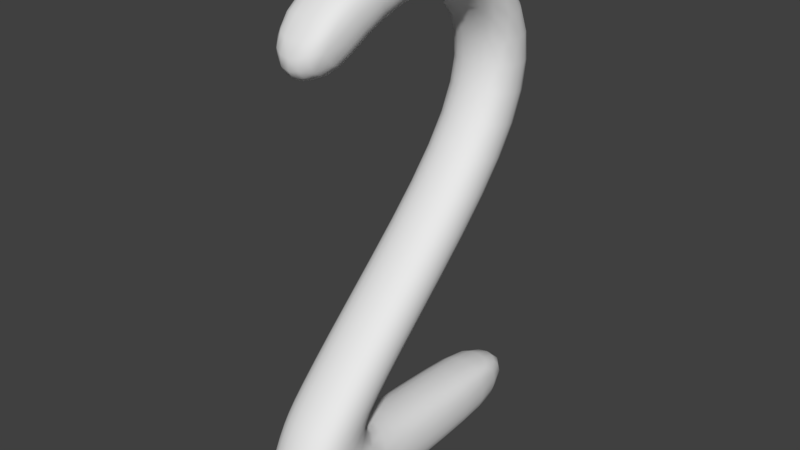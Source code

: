 # Source: Number2.blend  (saved by Blender 2.79.0; exported with 4.5.12 LTS)
import bpy
from mathutils import Matrix  # noqa: F401  (used for matrix-valued properties, if any)

bpy.ops.wm.read_factory_settings(use_empty=True)
scene = bpy.context.scene
scene.name = 'Scene'

# ---- collections
col_collection_1 = bpy.data.collections.new('Collection 1'); scene.collection.children.link(col_collection_1)

# ---- world
world_world = bpy.data.worlds.new('World'); scene.world = world_world
world_world.color = (0.05088, 0.05088, 0.05088)
world_world.use_sun_shadow = False
world_world.sun_shadow_jitter_overblur = 0.0
world_world.cycles.sampling_method = 'MANUAL'

# ---- meshes
me_cube_001 = bpy.data.meshes.new('Cube.001')
me_cube_001.from_pydata([(-0.7752, 0.2282, 0.487), (0.4435, 1.902, 0.6968), (0.7752, 0.2282, 0.487), (-0.8009, -4.185, 1.804), (0.4704, 0.2276, -0.7719), (-0.4733, 0.2431, 0.799), (0.4416, 2.917, 0.4422), (-0.6922, 1.899, 0.4461), (0.6916, 1.899, -0.4428), (-0.4428, 1.899, -0.6915), (-0.4799, -4.95, 0.7162), (0.7997, -4.629, 0.701), (-0.6964, -4.689, -0.4312), (0.4434, -4.69, -0.6896), (0.4808, -2.313, -0.7981), (-0.8004, -2.314, -0.4756), (0.8281, -2.296, 0.606), (-0.5066, -2.161, 0.999), (0.8002, 2.203, 7.137), (-0.4907, -2.703, 1.66), (0.8106, -3.122, 1.673), (0.4813, -4.491, 1.851), (0.8002, 3.058, 8.716), (0.4813, 1.037, 7.436), (-0.4813, 2.494, 7.062), (-0.8002, 1.328, 7.362), (-0.4813, 3.387, 10.23), (0.4813, 1.897, 8.872), (-0.4813, 3.347, 8.677), (-0.8002, 2.186, 8.833), (0.8002, 2.346, 11.52), (-0.8002, 2.294, 10.14), (0.8002, 3.115, 10.21), (0.4813, 2.021, 10.12), (-0.4811, 1.016, 12.67), (0.4812, 1.472, 11.1), (-0.4812, 2.564, 11.63), (-0.8002, 1.691, 11.21), (0.7954, -0.8445, 12.82), (-0.7997, 0.5353, 11.9), (0.7997, 0.8963, 12.48), (0.4811, 0.4152, 11.71), (0.4704, -2.086, 11.56), (0.4794, -0.8755, 11.85), (-0.4794, -0.836, 13.07), (-0.7954, -0.8671, 12.09), (-0.4429, -3.717, 12.01), (-0.4704, -2.528, 12.74), (-0.7721, -2.17, 11.79), (0.7721, -2.443, 12.51), (-0.4415, -3.591, 10.81), (-0.6915, -3.126, 11.24), (0.6915, -3.591, 11.84), (0.4429, -3.0, 11.06), (0.6915, -3.126, 11.24), (0.7506, -3.396, 11.49), (-0.6915, -3.591, 11.84), (-0.7506, -3.396, 11.49), (-0.4415, -4.152, 11.35), (-0.4603, -3.985, 10.96), (0.7721, -2.17, 11.79), (0.865, -2.314, 12.14), (-0.7721, -2.443, 12.51), (-0.865, -2.314, 12.14), (-0.7954, -0.8445, 12.82), (-0.8967, -0.8569, 12.46), (0.7997, 0.5353, 11.9), (0.9025, 0.7156, 12.19), (-0.7997, 0.8963, 12.48), (-0.9025, 0.7156, 12.19), (0.7954, -0.8671, 12.09), (0.8967, -0.8569, 12.46), (-0.8002, 2.346, 11.52), (-0.9031, 2.018, 11.36), (0.8002, 2.294, 10.14), (0.9032, 2.704, 10.17), (-0.8002, 3.115, 10.21), (-0.9032, 2.704, 10.17), (0.8002, 1.691, 11.21), (0.9031, 2.018, 11.36), (-0.8002, 3.058, 8.716), (-0.9032, 2.622, 8.775), (-0.8002, 2.203, 7.137), (-0.9032, 1.766, 7.249), (0.8002, 2.186, 8.833), (0.9032, 2.622, 8.775), (0.8009, -4.185, 1.804), (0.907, -3.692, 1.735), (0.8002, 1.328, 7.362), (0.9032, 1.766, 7.249), (0.4798, -3.283, -0.7945), (0.4711, -4.13, -0.7712), (-0.7995, -3.283, -0.4721), (-0.7785, -4.129, -0.4613), (0.8911, -3.239, 0.6595), (0.922, -4.059, 0.6775), (-0.8106, -3.122, 1.673), (-0.907, -3.692, 1.735), (-0.4711, -4.13, -0.7712), (7.451e-09, -4.133, -0.8648), (-0.4798, -3.283, -0.7945), (7.451e-09, -3.283, -0.8963), (0.4603, -3.985, 10.96), (0.0, -4.148, 10.78), (0.4415, -4.152, 11.35), (0.0, -4.284, 11.24), (-0.4429, -3.0, 11.06), (0.0, -3.007, 10.98), (0.4415, -3.591, 10.81), (0.0, -3.686, 10.68), (0.4704, -2.528, 12.74), (0.0, -2.56, 12.81), (0.4429, -3.717, 12.01), (0.0, -3.785, 12.0), (0.4794, -0.836, 13.07), (0.0, -0.8341, 13.14), (-0.4794, -0.8755, 11.85), (0.0, -0.8797, 11.77), (-0.4704, -2.086, 11.56), (0.0, -2.067, 11.48), (-0.4811, 0.4152, 11.71), (0.0, 0.376, 11.65), (0.4812, 2.564, 11.63), (0.0, 2.635, 11.66), (-0.4812, 1.472, 11.1), (0.0, 1.402, 11.07), (0.4811, 1.016, 12.67), (0.0, 1.055, 12.73), (-0.4813, 2.021, 10.12), (0.0, 1.933, 10.11), (0.4813, 3.347, 8.677), (0.0, 3.441, 8.664), (-0.4813, 1.897, 8.872), (0.0, 1.803, 8.885), (0.4813, 3.387, 10.23), (0.0, 3.476, 10.23), (0.4813, 2.494, 7.062), (0.0, 2.588, 7.038), (-0.4813, 1.037, 7.436), (0.0, 0.9437, 7.461), (-0.4813, -4.491, 1.851), (0.0, -4.588, 1.866), (0.4907, -2.703, 1.66), (0.0, -2.568, 1.671), (0.5066, -2.161, 0.999), (0.0, -2.045, 1.107), (-0.4808, -2.313, -0.7981), (0.0, -2.313, -0.901), (-0.4434, -4.69, -0.6896), (0.0, -4.709, -0.7493), (0.4799, -4.95, 0.7162), (7.451e-09, -5.049, 0.7204), (0.4428, 1.899, -0.6915), (0.0, 1.984, -0.7506), (-0.4416, 2.917, 0.4422), (-1.49e-08, 3.168, 0.4609), (0.4733, 0.2431, 0.799), (-1.49e-08, 0.2722, 0.8937), (-0.4704, 0.2276, -0.7719), (0.0, 0.2443, -0.8648), (-0.4435, 1.902, 0.6968), (-1.49e-08, 1.989, 0.7561), (0.0, -3.428, 3.169), (0.0, -2.126, 4.397), (0.0, -0.5006, 5.918), (-0.4813, -3.334, 3.146), (-0.4813, -2.032, 4.371), (-0.4813, -0.407, 5.889), (-2.235e-08, -1.7, 2.778), (-7.451e-09, -0.4577, 3.933), (0.0, 1.144, 5.428), (0.4828, -1.803, 2.797), (0.4817, -0.554, 3.959), (0.4813, 1.05, 5.456), (0.9038, -2.587, 2.967), (0.9033, -1.298, 4.163), (0.9032, 0.3207, 5.672), (0.8003, -3.038, 3.074), (0.8002, -1.74, 4.288), (0.8002, -0.1171, 5.803), (-0.9038, -2.587, 2.967), (-0.9033, -1.298, 4.163), (-0.9032, 0.3207, 5.672), (-0.8019, -2.121, 2.862), (-0.8006, -0.8521, 4.04), (-0.8002, 0.7592, 5.542), (-0.8003, -3.038, 3.074), (-0.8002, -1.74, 4.288), (-0.8002, -0.1171, 5.803), (-0.4828, -1.803, 2.797), (-0.4817, -0.554, 3.959), (-0.4813, 1.05, 5.456), (0.4813, -3.334, 3.146), (0.4813, -2.032, 4.371), (0.4813, -0.407, 5.889), (0.8019, -2.121, 2.862), (0.8006, -0.8521, 4.04), (0.8002, 0.7592, 5.542), (3.725e-09, 3.168, -0.4603), (0.0, 3.528, 3.424e-05), (-0.4415, 2.917, -0.4415), (-0.4603, 3.168, 8.422e-05), (3.725e-09, -5.009, -0.4483), (-7.451e-09, -5.101, 0.07194), (0.4434, -4.951, -0.429), (0.4711, -5.01, 0.07415), (0.7785, -4.129, -0.4613), (0.9023, -4.12, 0.05609), (0.7995, -3.283, -0.4721), (0.9217, -3.278, 0.04603), (-0.922, -4.059, 0.6775), (-0.9023, -4.12, 0.05609), (-0.8911, -3.239, 0.6595), (-0.9217, -3.278, 0.04603), (0.8004, -2.314, -0.4756), (0.9109, -2.315, 0.03241), (-0.8281, -2.296, 0.606), (-0.9109, -2.315, 0.03241), (-0.7997, -4.629, 0.701), (-0.7785, -4.698, 0.06917), (0.6964, -4.689, -0.4312), (0.7785, -4.698, 0.06917), (-0.4434, -4.951, -0.429), (-0.4711, -5.01, 0.07415), (0.6922, 1.899, 0.4461), (0.7508, 1.984, 0.0007891), (-0.6916, 1.899, -0.4428), (-0.7508, 1.984, 0.0007891), (0.4415, 2.917, -0.4415), (0.4603, 3.168, 8.422e-05), (0.7722, 0.2274, -0.4697), (0.866, 0.2431, 0.004736), (-0.7722, 0.2274, -0.4697), (-0.866, 0.2431, 0.004736), (-0.8998, -1.255, 0.0155), (-0.805, -1.25, 0.5317), (0.8998, -1.255, 0.0155), (0.7956, -1.256, -0.4767), (0.0, -1.252, -0.8959), (-0.4793, -1.255, -0.7946), (-7.451e-09, -1.161, 0.9861), (0.4884, -1.203, 0.8792), (-0.4884, -1.203, 0.8792), (0.805, -1.25, 0.5317), (-0.7956, -1.256, -0.4767), (0.4793, -1.255, -0.7946), (0.0, -2.49, 1.336), (0.507, -2.651, 1.271), (0.0, -4.865, 1.338), (-0.4812, -4.767, 1.328), (-0.9123, -3.915, 1.252), (-0.8291, -3.204, 1.217), (0.9123, -3.915, 1.252), (0.8014, -4.452, 1.298), (0.4812, -4.767, 1.328), (0.8291, -3.204, 1.217), (-0.507, -2.651, 1.271), (-0.8014, -4.452, 1.298), (0.8043, -2.823, 2.141), (0.4813, -4.088, 2.374), (-0.4851, -2.472, 2.096), (-0.8004, -3.789, 2.315), (-0.8043, -2.823, 2.141), (-0.9047, -3.323, 2.226), (0.8004, -3.789, 2.315), (0.9047, -3.323, 2.226), (0.4851, -2.472, 2.096), (-1.49e-08, -2.359, 2.088), (-0.4813, -4.088, 2.374), (0.0, -4.184, 2.394), (-0.6503, 0.2193, -0.65), (-0.7934, -0.5933, 0.5073), (-0.654, 0.2247, 0.6736), (-0.7423, 1.098, -0.4595), (-0.4598, 1.098, -0.7422), (0.4612, 1.105, 0.755), (0.7423, 1.098, -0.4595), (0.6503, 0.2193, -0.65), (0.654, 0.2247, 0.6736), (0.7878, -0.5959, -0.4749), (0.4763, -0.5955, -0.7873), (-0.4818, -0.5655, 0.8374), (-0.5985, 2.537, -0.4325), (-0.4325, 2.537, -0.5984), (0.4328, 2.538, 0.6006), (0.5985, 2.537, -0.4325), (0.6007, 1.857, 0.6045), (-0.6007, 1.857, 0.6045), (-0.5998, 1.856, -0.5998), (0.5998, 1.856, -0.5998), (-0.6674, -4.821, 0.7103), (0.6017, -4.856, -0.4199), (0.4333, -4.857, -0.5935), (-0.4809, -4.874, 1.038), (-0.8011, -4.555, 1.015), (0.6772, -1.235, 0.7388), (0.6656, -1.257, -0.6645), (-0.6017, -4.68, -0.5952), (-0.703, -2.252, 0.8469), (0.8515, -3.213, 0.9568), (0.6673, -3.283, -0.663), (-0.6686, -2.314, -0.6661), (-0.4807, -2.796, -0.7973), (-0.8511, -2.767, 0.6434), (0.8006, -2.796, -0.4741), (0.5129, -2.487, 1.105), (-0.4813, -4.313, 2.106), (-0.8006, -4.011, 2.052), (0.8067, -3.007, 1.897), (0.4872, -2.629, 1.866), (-0.6692, -4.366, 1.832), (-0.7037, -2.87, 1.225), (0.7037, -2.87, 1.225), (0.6693, -4.639, 1.316), (-0.4813, 1.56, 8.174), (-0.8002, 1.851, 8.114), (0.8002, 2.727, 7.933), (0.4813, 3.017, 7.873), (0.669, 2.374, 7.093), (0.669, -3.965, 2.35), (-0.669, -3.965, 2.35), (-0.669, 2.374, 7.093), (-0.4813, 2.049, 9.523), (-0.8002, 2.334, 9.512), (0.8002, 3.19, 9.477), (0.4813, 3.475, 9.466), (0.6689, 3.228, 8.693), (0.6689, 2.016, 8.856), (-0.6689, 2.016, 8.856), (-0.6689, 3.228, 8.693), (-0.4813, 1.824, 10.65), (-0.8002, 2.076, 10.71), (0.8002, 2.833, 10.89), (0.4813, 3.084, 10.95), (-0.6689, 3.275, 10.22), (0.6689, 3.275, 10.22), (-0.6689, 2.134, 10.13), (0.6689, 2.134, 10.13), (-0.4812, 0.9933, 11.46), (-0.8, 1.167, 11.61), (0.8, 1.689, 12.06), (0.4812, 1.862, 12.21), (0.6689, 2.474, 11.58), (0.6689, 1.562, 11.15), (-0.6689, 1.562, 11.15), (-0.6689, 2.474, 11.58), (-0.4806, -0.2213, 11.84), (-0.7984, -0.1582, 12.07), (0.7984, 0.03095, 12.74), (0.4806, 0.09404, 12.96), (-0.6686, 0.9669, 12.59), (0.6686, 0.9669, 12.59), (-0.6686, 0.4648, 11.79), (0.6686, 0.4648, 11.79), (-0.4764, -1.51, 11.75), (-0.7877, -1.551, 12.0), (0.7877, -1.684, 12.74), (0.4764, -1.726, 12.99), (0.6657, -0.8391, 12.97), (0.6657, -0.8713, 11.95), (-0.6657, -0.8713, 11.95), (-0.6657, -0.8391, 12.97), (-0.4598, -2.588, 11.31), (-0.7423, -2.702, 11.52), (0.7423, -3.089, 12.19), (0.4598, -3.204, 12.4), (0.6503, -2.116, 11.66), (-0.6503, -2.116, 11.66), (-0.6503, -2.491, 12.65), (0.6503, -2.491, 12.65), (-0.4325, -3.332, 10.88), (-0.5985, -3.427, 10.98), (0.5985, -3.946, 11.53), (0.4325, -4.041, 11.64), (-0.5998, -3.651, 11.97), (0.5998, -3.651, 11.97), (-0.5998, -3.028, 11.15), (0.5998, -3.028, 11.15), (-0.8515, -3.213, 0.9568), (-0.9164, -3.998, 0.9813), (-0.6673, -3.283, -0.663), (-0.6527, -4.128, -0.6469), (0.8011, -4.555, 1.015), (0.9164, -3.998, 0.9813), (0.6017, -4.68, -0.5952), (0.6527, -4.128, -0.6469), (-0.8067, -3.007, 1.897), (-0.9056, -3.535, 1.972), (0.8006, -4.011, 2.052), (0.9056, -3.535, 1.972), (-0.8002, 2.727, 7.933), (-0.9032, 2.289, 8.024), (0.8002, 1.851, 8.114), (0.9032, 2.289, 8.024), (-0.8002, 3.19, 9.477), (-0.9032, 2.762, 9.494), (0.8002, 2.334, 9.512), (0.9032, 2.762, 9.494), (-0.8002, 2.833, 10.89), (-0.9032, 2.454, 10.8), (0.8002, 2.076, 10.71), (0.9032, 2.454, 10.8), (-0.8, 1.689, 12.06), (-0.903, 1.428, 11.84), (0.8, 1.167, 11.61), (0.903, 1.428, 11.84), (-0.7984, 0.03095, 12.74), (-0.9007, -0.06405, 12.4), (0.7984, -0.1582, 12.07), (0.9007, -0.06405, 12.4), (-0.7877, -1.684, 12.74), (-0.8862, -1.621, 12.37), (0.7877, -1.551, 12.0), (0.8862, -1.621, 12.37), (-0.7423, -3.089, 12.19), (-0.8231, -2.913, 11.83), (0.7423, -2.702, 11.52), (0.8231, -2.913, 11.83), (-0.5985, -3.946, 11.53), (-0.6341, -3.756, 11.18), (0.5985, -3.427, 10.98), (0.6341, -3.756, 11.18), (0.7358, -3.26, 11.35), (0.7358, -3.513, 11.66), (-0.7358, -3.513, 11.66), (-0.7358, -3.26, 11.35), (0.4556, -4.112, 11.13), (0.4556, -3.801, 10.85), (0.8418, -2.239, 11.96), (0.8418, -2.385, 12.33), (-0.8418, -2.385, 12.33), (-0.8418, -2.239, 11.96), (-0.8713, -0.8508, 12.65), (-0.8713, -0.8624, 12.27), (0.8768, 0.6208, 12.04), (0.8768, 0.8105, 12.34), (-0.8768, 0.8105, 12.34), (-0.8768, 0.6208, 12.04), (0.8713, -0.8624, 12.27), (0.8713, -0.8508, 12.65), (-0.8774, 2.19, 11.45), (-0.8774, 1.846, 11.28), (0.8774, 2.489, 10.16), (0.8774, 2.92, 10.19), (-0.8774, 2.92, 10.19), (-0.8774, 2.489, 10.16), (0.8774, 1.846, 11.28), (0.8774, 2.19, 11.45), (-0.8774, 2.851, 8.744), (-0.8774, 2.393, 8.805), (-0.8774, 1.996, 7.191), (-0.8774, 1.535, 7.308), (0.8774, 2.393, 8.805), (0.8774, 2.851, 8.744), (0.8792, -3.957, 1.771), (0.8842, -3.407, 1.7), (0.8774, 1.535, 7.308), (0.8774, 1.996, 7.191), (-0.477, -3.74, -0.7868), (-0.4605, -4.448, -0.741), (-0.923, -3.68, 0.6667), (-0.8827, -4.375, 0.6897), (0.7934, -3.739, -0.4683), (0.7483, -4.447, -0.4495), (-0.8842, -3.407, 1.7), (-0.8792, -3.957, 1.771), (0.4598, 1.098, -0.7422), (0.0, 1.137, -0.8231), (-0.4612, 1.105, 0.755), (-1.49e-08, 1.151, 0.8367), (-0.4763, -0.5955, -0.7873), (0.0, -0.5881, -0.8858), (0.4818, -0.5655, 0.8374), (-1.304e-08, -0.5353, 0.9394), (0.4325, 2.537, -0.5984), (9.313e-10, 2.691, -0.6341), (-0.4328, 2.538, 0.6006), (-1.49e-08, 2.693, 0.6362), (-0.4333, -4.857, -0.5935), (9.313e-10, -4.892, -0.6296), (0.4809, -4.874, 1.038), (1.863e-09, -4.973, 1.045), (0.4807, -2.796, -0.7973), (1.863e-09, -2.795, -0.9), (-0.5129, -2.487, 1.105), (0.0, -2.331, 1.201), (0.4813, -4.313, 2.106), (0.0, -4.409, 2.123), (-0.4872, -2.629, 1.866), (-3.725e-09, -2.508, 1.865), (0.4813, 1.56, 8.174), (0.0, 1.467, 8.194), (-0.4813, 3.017, 7.873), (0.0, 3.111, 7.853), (0.4813, 2.049, 9.523), (0.0, 1.957, 9.527), (-0.4813, 3.475, 9.466), (0.0, 3.567, 9.461), (0.4813, 1.824, 10.65), (0.0, 1.743, 10.63), (-0.4813, 3.084, 10.95), (0.0, 3.166, 10.97), (0.4812, 0.9933, 11.46), (0.0, 0.9367, 11.41), (-0.4812, 1.862, 12.21), (0.0, 1.919, 12.26), (0.4806, -0.2213, 11.84), (0.0, -0.2422, 11.77), (-0.4806, 0.09404, 12.96), (0.0, 0.1141, 13.04), (0.4764, -1.51, 11.75), (0.0, -1.5, 11.67), (-0.4764, -1.726, 12.99), (0.0, -1.741, 13.06), (0.4598, -2.588, 11.31), (0.0, -2.573, 11.23), (-0.4598, -3.204, 12.4), (0.0, -3.253, 12.44), (0.4325, -3.332, 10.88), (0.0, -3.376, 10.78), (-0.4325, -4.041, 11.64), (0.0, -4.136, 11.58), (-0.4556, -4.112, 11.13), (0.0, -4.273, 10.97), (-0.4556, -3.801, 10.85), (0.0, -3.942, 10.69), (0.477, -3.74, -0.7868), (1.118e-08, -3.741, -0.8859), (0.4605, -4.448, -0.741), (1.863e-09, -4.457, -0.8227), (-0.2486, -4.133, -0.8414), (0.2486, -4.133, -0.8414), (-0.2523, -3.283, -0.8709), (0.2523, -3.283, -0.8709), (0.244, -4.107, 10.83), (-0.244, -4.107, 10.83), (0.2367, -4.251, 11.27), (-0.2367, -4.251, 11.27), (-0.2373, -3.005, 11.0), (0.2373, -3.005, 11.0), (0.2367, -3.662, 10.72), (-0.2367, -3.662, 10.72), (0.2484, -2.552, 12.79), (-0.2484, -2.552, 12.79), (0.2373, -3.768, 12.01), (-0.2373, -3.768, 12.01), (0.2522, -0.8345, 13.12), (-0.2522, -0.8345, 13.12), (-0.2522, -0.8786, 11.79), (0.2522, -0.8786, 11.79), (-0.2484, -2.072, 11.5), (0.2484, -2.072, 11.5), (-0.2529, 0.3858, 11.66), (0.2529, 0.3858, 11.66), (0.253, 2.617, 11.65), (-0.253, 2.617, 11.65), (-0.253, 1.419, 11.08), (0.253, 1.419, 11.08), (0.2529, 1.046, 12.71), (-0.2529, 1.046, 12.71), (-0.253, 1.955, 10.11), (0.253, 1.955, 10.11), (0.253, 3.418, 8.667), (-0.253, 3.418, 8.667), (-0.253, 1.827, 8.882), (0.253, 1.827, 8.882), (0.253, 3.454, 10.23), (-0.253, 3.454, 10.23), (0.253, 2.564, 7.044), (-0.253, 2.564, 7.044), (-0.253, 0.9671, 7.455), (0.253, 0.9671, 7.455), (-0.253, -4.564, 1.862), (0.253, -4.564, 1.862), (0.2576, -2.602, 1.669), (-0.2576, -2.602, 1.669), (0.2639, -2.074, 1.08), (-0.2639, -2.074, 1.08), (-0.2528, -2.313, -0.8753), (0.2528, -2.313, -0.8753), (-0.2375, -4.704, -0.7344), (0.2375, -4.704, -0.7344), (0.2375, -4.994, -0.4435), (-0.2375, -4.994, -0.4435), (0.2373, 1.963, -0.7358), (-0.2373, 1.963, -0.7358), (-0.2367, 3.105, -0.4556), (0.2367, 3.105, -0.4556), (0.2499, 0.2649, 0.87), (-0.2499, 0.2649, 0.87), (-0.2484, 0.2401, -0.8416), (0.2484, 0.2401, -0.8416), (-0.2376, 1.967, 0.7413), (0.2376, 1.967, 0.7413), (0.6709, -1.934, 2.822), (0.6695, -0.6767, 3.992), (0.669, 0.9304, 5.491), (0.6689, 1.157, 7.406), (0.6689, -0.2877, 5.854), (0.669, -1.912, 4.336), (-0.6689, 1.157, 7.406), (-0.6689, -0.2877, 5.854), (-0.669, -1.912, 4.336), (-0.6709, -1.934, 2.822), (-0.6695, -0.6767, 3.992), (-0.669, 0.9304, 5.491), (-0.8785, -2.345, 2.911), (-0.8777, -1.065, 4.098), (-0.8775, 0.551, 5.604), (-0.8777, -2.825, 3.023), (-0.8775, -1.531, 4.229), (-0.8774, 0.09051, 5.741), (0.8777, -2.825, 3.023), (0.8775, -1.531, 4.229), (0.8774, 0.09051, 5.741), (0.8785, -2.345, 2.911), (0.8777, -1.065, 4.098), (0.8775, 0.551, 5.604), (0.2538, -1.726, 2.783), (0.2532, -0.4818, 3.94), (0.253, 1.121, 5.435), (-0.2538, -1.726, 2.783), (-0.2532, -0.4818, 3.94), (-0.253, 1.121, 5.435), (-0.253, -3.405, 3.163), (-0.253, -2.102, 4.391), (-0.253, -0.4772, 5.911), (0.253, -3.405, 3.163), (0.253, -2.102, 4.391), (0.253, -0.4772, 5.911), (0.0, -2.85, 3.725), (0.0, -1.321, 5.143), (0.0, 0.2746, 6.698), (-0.4813, -2.756, 3.7), (-0.4813, -1.227, 5.115), (-0.4813, 0.3682, 6.671), (-1.49e-08, -1.157, 3.294), (-1.863e-09, 0.3316, 4.658), (0.0, 1.917, 6.227), (0.4821, -1.256, 3.316), (0.4814, 0.2369, 4.685), (0.4813, 1.823, 6.254), (0.9035, -2.016, 3.506), (0.9032, -0.4976, 4.899), (0.9032, 1.095, 6.462), (0.8002, -2.462, 3.622), (0.8002, -0.9367, 5.029), (0.8002, 0.658, 6.588), (-0.9035, -2.016, 3.506), (-0.9032, -0.4976, 4.899), (-0.9032, 1.095, 6.462), (-0.8011, -1.562, 3.39), (-0.8004, -0.05648, 4.77), (-0.8002, 1.533, 6.337), (-0.8002, -2.462, 3.622), (-0.8002, -0.9367, 5.029), (-0.8002, 0.658, 6.588), (-0.4821, -1.256, 3.316), (-0.4814, 0.2369, 4.685), (-0.4813, 1.823, 6.254), (0.4813, -2.756, 3.7), (0.4813, -1.227, 5.115), (0.4813, 0.3682, 6.671), (0.8011, -1.562, 3.39), (0.8004, -0.05648, 4.77), (0.8002, 1.533, 6.337), (-0.7878, -0.5959, -0.4749), (-0.888, -0.5899, 0.009072), (-0.7438, 1.098, 0.4676), (-0.8236, 1.137, 0.002103), (0.7438, 1.098, 0.4676), (0.8236, 1.137, 0.002103), (0.7934, -0.5933, 0.5073), (0.888, -0.5899, 0.009072), (-0.5987, 2.536, 0.4339), (-0.6342, 2.691, 0.0002854), (0.5987, 2.536, 0.4339), (0.6342, 2.691, 0.0002854), (-0.6017, -4.856, -0.4199), (-0.6527, -4.887, 0.07402), (0.6674, -4.821, 0.7103), (0.6527, -4.887, 0.07402), (-0.8006, -2.796, -0.4741), (-0.9158, -2.795, 0.04054), (0.8511, -2.767, 0.6434), (0.9158, -2.795, 0.04054), (-0.7934, -3.739, -0.4683), (-0.9201, -3.731, 0.05063), (-0.7483, -4.447, -0.4495), (-0.8584, -4.443, 0.0623), (0.923, -3.68, 0.6667), (0.9201, -3.731, 0.05063), (0.8827, -4.375, 0.6897), (0.8584, -4.443, 0.0623), (0.2524, -5.024, 0.7193), (0.2486, -5.078, 0.07249), (-0.2524, -5.024, 0.7193), (-0.2486, -5.078, 0.07249), (-0.2368, 3.105, 0.4562), (-0.244, 3.438, 4.674e-05), (0.2368, 3.105, 0.4562), (0.244, 3.438, 4.674e-05), (9.313e-10, 3.438, -0.244), (-3.725e-09, 3.438, 0.2442), (-0.4556, 3.105, -0.2367), (-0.4557, 3.105, 0.237), (-9.313e-10, -5.074, -0.2122), (0.0, -5.092, 0.3881), (0.4605, -4.994, -0.2039), (0.477, -4.996, 0.387), (0.8584, -4.127, -0.2238), (0.9202, -4.099, 0.362), (0.8824, -3.282, -0.2323), (0.9228, -3.266, 0.3482), (-0.9202, -4.099, 0.362), (-0.8584, -4.127, -0.2238), (-0.9228, -3.266, 0.3482), (-0.8824, -3.282, -0.2323), (0.88, -2.315, -0.2388), (0.8935, -2.31, 0.32), (-0.8935, -2.31, 0.32), (-0.88, -2.315, -0.2388), (-0.7935, -4.677, 0.378), (-0.7483, -4.7, -0.2068), (0.7483, -4.7, -0.2068), (0.7935, -4.677, 0.378), (-0.4605, -4.994, -0.2039), (-0.477, -4.996, 0.387), (0.7362, 1.962, 0.239), (0.7359, 1.962, -0.237), (-0.7359, 1.962, -0.237), (-0.7362, 1.962, 0.239), (0.4556, 3.105, -0.2367), (0.4557, 3.105, 0.237), (0.8421, 0.2395, -0.2464), (0.8437, 0.239, 0.2578), (-0.8421, 0.2395, -0.2464), (-0.8437, 0.239, 0.2578), (0.703, -2.252, 0.8469), (0.6686, -2.314, -0.6661), (-0.6772, -1.235, 0.7388), (-0.6656, -1.257, -0.6645), (0.2566, -1.171, 0.9594), (-0.2566, -1.171, 0.9594), (-0.2521, -1.253, -0.8706), (0.2521, -1.253, -0.8706), (0.8725, -1.255, -0.2454), (0.8774, -1.254, 0.2824), (-0.8774, -1.254, 0.2824), (-0.8725, -1.255, -0.2454), (-0.9059, -1.81, 0.02346), (-0.815, -1.798, 0.5634), (0.9059, -1.81, 0.02346), (0.7987, -1.81, -0.4765), (0.0, -1.808, -0.8996), (-0.4804, -1.809, -0.7972), (-1.863e-09, -1.65, 1.04), (0.4958, -1.718, 0.9308), (-0.4958, -1.718, 0.9308), (0.815, -1.798, 0.5634), (-0.7987, -1.81, -0.4765), (0.4804, -1.809, -0.7972), (-0.6693, -4.639, 1.316), (-0.6811, -2.875, 1.658), (0.6811, -2.875, 1.658), (0.6692, -4.366, 1.832), (0.8812, -4.209, 1.276), (0.8948, -3.577, 1.231), (-0.8948, -3.577, 1.231), (-0.8812, -4.209, 1.276), (-0.253, -4.841, 1.336), (0.253, -4.841, 1.336), (0.264, -2.53, 1.32), (-0.264, -2.53, 1.32), (0.0, -2.557, 1.498), (0.4968, -2.705, 1.467), (0.0, -4.734, 1.609), (-0.4813, -4.637, 1.597), (-0.9092, -3.813, 1.5), (-0.8175, -3.183, 1.452), (0.9092, -3.813, 1.5), (0.8012, -4.326, 1.558), (0.4813, -4.637, 1.597), (0.8175, -3.183, 1.452), (-0.4968, -2.705, 1.467), (-0.8012, -4.326, 1.558), (0.669, -3.212, 3.116), (-0.669, -3.212, 3.116), (0.6738, -2.616, 2.111), (-0.6738, -2.616, 2.111), (-0.8802, -3.067, 2.18), (-0.8781, -3.57, 2.272), (0.8781, -3.57, 2.272), (0.8802, -3.067, 2.18), (0.2549, -2.387, 2.09), (-0.2549, -2.387, 2.09), (-0.253, -4.16, 2.389), (0.253, -4.16, 2.389), (0.8029, -2.538, 2.447), (0.4813, -3.775, 2.705), (-0.4838, -2.205, 2.392), (-0.8004, -3.477, 2.64), (-0.8029, -2.538, 2.447), (-0.9042, -3.019, 2.542), (0.8004, -3.477, 2.64), (0.9042, -3.019, 2.542), (0.4838, -2.205, 2.392), (-2.421e-08, -2.098, 2.378), (-0.4813, -3.775, 2.705), (0.0, -3.87, 2.726), (-0.6605, -0.5993, -0.6599), (-0.6674, -0.5876, 0.7039), (-0.6312, 1.078, -0.6311), (-0.633, 1.08, 0.6423), (0.6605, -0.5993, -0.6599), (0.6674, -0.5876, 0.7039), (0.6312, 1.078, -0.6311), (0.633, 1.08, 0.6423), (-0.5497, 2.334, -0.5497), (-0.5501, 2.334, 0.5523), (0.5497, 2.334, -0.5497), (0.5501, 2.334, 0.5523), (-0.5515, -4.805, -0.5427), (-0.6688, -4.745, 1.029), (0.5515, -4.805, -0.5427), (0.6688, -4.745, 1.029), (-0.7413, -2.729, 0.9626), (0.7413, -2.729, 0.9626), (0.6684, -2.796, -0.6651), (-0.6684, -2.796, -0.6651), (-0.6691, -4.19, 2.084), (0.6691, -4.19, 2.084), (-0.6765, -2.785, 1.874), (0.6765, -2.785, 1.874), (-0.6689, 1.68, 8.149), (0.6689, 1.68, 8.149), (-0.6689, 2.897, 7.898), (0.6689, 2.897, 7.898), (-0.6689, 2.167, 9.518), (0.6689, 2.167, 9.518), (-0.6689, 3.357, 9.471), (0.6689, 3.357, 9.471), (-0.6689, 1.928, 10.67), (0.6689, 1.928, 10.67), (-0.6689, 2.98, 10.93), (0.6689, 2.98, 10.93), (-0.6688, 1.065, 11.52), (0.6688, 1.065, 11.52), (-0.6688, 1.791, 12.15), (0.6688, 1.791, 12.15), (-0.6677, -0.195, 11.93), (0.6677, -0.195, 11.93), (-0.6677, 0.06822, 12.87), (0.6677, 0.06822, 12.87), (-0.6606, -1.525, 11.86), (0.6606, -1.525, 11.86), (-0.6606, -1.708, 12.89), (0.6606, -1.708, 12.89), (-0.6312, -2.624, 11.41), (0.6312, -2.624, 11.41), (-0.6312, -3.151, 12.32), (0.6312, -3.151, 12.32), (-0.5497, -3.27, 10.99), (0.5497, -3.27, 10.99), (-0.5497, -3.899, 11.71), (0.5497, -3.899, 11.71), (-0.9056, -3.633, 0.966), (-0.8822, -4.306, 0.9989), (-0.6628, -3.739, -0.6576), (-0.6335, -4.444, -0.6273), (0.8822, -4.306, 0.9989), (0.9056, -3.633, 0.966), (0.6335, -4.444, -0.6273), (0.6628, -3.739, -0.6576), (-0.8817, -3.267, 1.931), (-0.8785, -3.789, 2.014), (0.8785, -3.789, 2.014), (0.8817, -3.267, 1.931), (-0.8774, 2.519, 7.976), (-0.8774, 2.058, 8.071), (0.8774, 2.058, 8.071), (0.8774, 2.519, 7.976), (-0.8774, 2.987, 9.486), (-0.8774, 2.537, 9.503), (0.8774, 2.537, 9.503), (0.8774, 2.987, 9.486), (-0.8774, 2.653, 10.85), (-0.8774, 2.256, 10.75), (0.8774, 2.256, 10.75), (0.8774, 2.653, 10.85), (-0.8772, 1.565, 11.95), (-0.8772, 1.291, 11.72), (0.8772, 1.291, 11.72), (0.8772, 1.565, 11.95), (-0.8751, -0.0143, 12.58), (-0.8751, -0.1136, 12.23), (0.8751, -0.1136, 12.23), (0.8751, -0.0143, 12.58), (-0.8615, -1.655, 12.56), (-0.8615, -1.584, 12.17), (0.8615, -1.584, 12.17), (0.8615, -1.655, 12.56), (-0.8029, -3.013, 12.02), (-0.8029, -2.805, 11.66), (0.8029, -2.805, 11.66), (0.8029, -3.013, 12.02), (-0.6252, -3.882, 11.35), (-0.6252, -3.596, 11.06), (0.6252, -3.596, 11.06), (0.6252, -3.882, 11.35), (0.244, 1.127, -0.8029), (-0.244, 1.127, -0.8029), (-0.2447, 1.139, 0.8162), (0.2447, 1.139, 0.8162), (-0.2509, -0.5899, -0.8611), (0.2509, -0.5899, -0.8611), (0.2536, -0.5429, 0.9139), (-0.2536, -0.5429, 0.9139), (0.2332, 2.653, -0.6252), (-0.2332, 2.653, -0.6252), (-0.2334, 2.655, 0.6273), (0.2334, 2.655, 0.6273), (-0.2336, -4.883, -0.6206), (0.2336, -4.883, -0.6206), (0.2528, -4.948, 1.043), (-0.2528, -4.948, 1.043), (0.2527, -2.796, -0.8743), (-0.2527, -2.796, -0.8743), (-0.2662, -2.37, 1.177), (0.2662, -2.37, 1.177), (0.253, -4.385, 2.119), (-0.253, -4.385, 2.119), (-0.256, -2.538, 1.865), (0.256, -2.538, 1.865), (0.253, 1.49, 8.189), (-0.253, 1.49, 8.189), (-0.253, 3.087, 7.858), (0.253, 3.087, 7.858), (0.253, 1.98, 9.526), (-0.253, 1.98, 9.526), (-0.253, 3.544, 9.463), (0.253, 3.544, 9.463), (0.253, 1.763, 10.64), (-0.253, 1.763, 10.64), (-0.253, 3.146, 10.97), (0.253, 3.146, 10.97), (0.253, 0.9509, 11.42), (-0.253, 0.9509, 11.42), (-0.253, 1.905, 12.25), (0.253, 1.905, 12.25), (0.2527, -0.237, 11.79), (-0.2527, -0.237, 11.79), (-0.2527, 0.1091, 13.02), (0.2527, 0.1091, 13.02), (0.2509, -1.503, 11.69), (-0.2509, -1.503, 11.69), (-0.2509, -1.737, 13.05), (0.2509, -1.737, 13.05), (0.244, -2.576, 11.25), (-0.244, -2.576, 11.25), (-0.244, -3.241, 12.43), (0.244, -3.241, 12.43), (0.2332, -3.365, 10.8), (-0.2332, -3.365, 10.8), (-0.2332, -4.112, 11.6), (0.2332, -4.112, 11.6), (-0.2422, -4.233, 11.01), (0.2422, -4.233, 11.01), (-0.2422, -3.907, 10.73), (0.2422, -3.907, 10.73), (0.2511, -3.741, -0.8612), (-0.2511, -3.741, -0.8612), (0.2443, -4.455, -0.8022), (-0.2443, -4.455, -0.8022), (0.67, -1.382, 3.346), (0.6692, 0.1162, 4.72), (0.669, 1.704, 6.288), (0.6689, 0.4874, 6.637), (0.6689, -1.108, 5.079), (0.669, -2.635, 3.668), (-0.6689, 0.4874, 6.637), (-0.6689, -1.108, 5.079), (-0.669, -2.635, 3.668), (-0.67, -1.382, 3.346), (-0.6692, 0.1162, 4.72), (-0.669, 1.704, 6.288), (-0.878, -1.779, 3.445), (-0.8776, -0.2661, 4.831), (-0.8774, 1.325, 6.397), (-0.8776, -2.251, 3.567), (-0.8775, -0.7286, 4.967), (-0.8774, 0.8654, 6.528), (0.8776, -2.251, 3.567), (0.8775, -0.7286, 4.967), (0.8774, 0.8654, 6.528), (0.878, -1.779, 3.445), (0.8776, -0.2661, 4.831), (0.8774, 1.325, 6.397), (0.2534, -1.182, 3.299), (0.2531, 0.3079, 4.664), (0.253, 1.893, 6.234), (-0.2534, -1.182, 3.299), (-0.2531, 0.3079, 4.664), (-0.253, 1.893, 6.234), (-0.253, -2.826, 3.719), (-0.253, -1.298, 5.136), (-0.253, 0.298, 6.691), (0.253, -2.826, 3.719), (0.253, -1.298, 5.136), (0.253, 0.298, 6.691), (-0.8622, -0.591, -0.247), (-0.8651, -0.5912, 0.2687), (-0.8038, 1.127, 0.2484), (-0.8031, 1.127, -0.2432), (0.8038, 1.127, 0.2484), (0.8031, 1.127, -0.2432), (0.8651, -0.5912, 0.2687), (0.8622, -0.591, -0.247), (-0.6253, 2.652, 0.2339), (-0.6252, 2.653, -0.2331), (0.6253, 2.652, 0.2339), (0.6252, 2.653, -0.2331), (-0.6335, -4.881, -0.2005), (-0.6628, -4.868, 0.3841), (0.6628, -4.868, 0.3841), (0.6335, -4.881, -0.2005), (-0.8816, -2.797, -0.2352), (-0.905, -2.788, 0.3384), (0.905, -2.788, 0.3384), (0.8816, -2.797, -0.2352), (-0.8766, -3.737, -0.2289), (-0.9326, -3.714, 0.3544), (-0.8187, -4.45, -0.2166), (-0.8767, -4.421, 0.3701), (0.9326, -3.714, 0.3544), (0.8766, -3.737, -0.2289), (0.8767, -4.421, 0.3701), (0.8187, -4.45, -0.2166), (0.2511, -5.068, 0.3878), (0.2443, -5.054, -0.2102), (-0.2511, -5.068, 0.3878), (-0.2443, -5.054, -0.2102), (-0.2422, 3.355, 0.2424), (-0.2422, 3.355, -0.2422), (0.2422, 3.355, 0.2424), (0.2422, 3.355, -0.2422), (0.6877, -1.772, 0.7844), (0.6676, -1.81, -0.6658), (-0.6877, -1.772, 0.7844), (-0.6676, -1.81, -0.6658), (0.2598, -1.667, 1.013), (-0.2598, -1.667, 1.013), (-0.2526, -1.808, -0.874), (0.2526, -1.808, -0.874), (0.877, -1.81, -0.2423), (0.8853, -1.808, 0.2993), (-0.8853, -1.808, 0.2993), (-0.877, -1.81, -0.2423), (-0.6693, -4.51, 1.581), (-0.6894, -2.899, 1.447), (0.6894, -2.899, 1.447), (0.6693, -4.51, 1.581), (0.8801, -4.091, 1.53), (0.8884, -3.505, 1.472), (-0.8884, -3.505, 1.472), (-0.8801, -4.091, 1.53), (-0.253, -4.71, 1.606), (0.253, -4.71, 1.606), (0.2602, -2.594, 1.49), (-0.2602, -2.594, 1.49), (0.669, -3.653, 2.678), (-0.669, -3.653, 2.678), (0.6721, -2.342, 2.413), (-0.6721, -2.342, 2.413), (-0.8792, -2.77, 2.492), (-0.8779, -3.262, 2.594), (0.8779, -3.262, 2.594), (0.8792, -2.77, 2.492), (0.2543, -2.124, 2.382), (-0.2543, -2.124, 2.382), (-0.253, -3.846, 2.721), (0.253, -3.846, 2.721)], [], [(0, 737, 1011, 271), (0, 271, 811, 272), (0, 272, 813, 668), (0, 668, 1012, 737), (1, 593, 913, 275), (1, 275, 817, 286), (1, 286, 821, 284), (1, 284, 921, 593), (2, 735, 1014, 670), (2, 670, 817, 278), (2, 278, 815, 672), (2, 672, 1016, 735), (3, 465, 1065, 785), (3, 785, 1058, 310), (3, 310, 830, 307), (3, 307, 875, 465), (4, 591, 910, 466), (4, 466, 816, 277), (4, 277, 814, 280), (4, 280, 915, 591), (5, 589, 912, 468), (5, 468, 813, 272), (5, 272, 811, 281), (5, 281, 917, 589), (6, 733, 1044, 700), (6, 700, 921, 284), (6, 284, 821, 676), (6, 676, 1020, 733), (7, 731, 1012, 668), (7, 668, 813, 287), (7, 287, 819, 674), (7, 674, 1018, 731), (8, 729, 1015, 276), (8, 276, 816, 289), (8, 289, 820, 285), (8, 285, 1021, 729), (9, 585, 911, 274), (9, 274, 812, 288), (9, 288, 818, 283), (9, 283, 919, 585), (10, 727, 1040, 696), (10, 696, 925, 293), (10, 293, 823, 290), (10, 290, 1023, 727), (11, 725, 1036, 692), (11, 692, 870, 382), (11, 382, 825, 680), (11, 680, 1024, 725), (12, 723, 1032, 688), (12, 688, 869, 297), (12, 297, 822, 678), (12, 678, 1022, 723), (13, 581, 972, 528), (13, 528, 872, 384), (13, 384, 824, 292), (13, 292, 923, 581), (14, 579, 1053, 761), (14, 761, 1047, 739), (14, 739, 828, 482), (14, 482, 926, 579), (15, 721, 1057, 760), (15, 760, 1049, 301), (15, 301, 829, 682), (15, 682, 1026, 721), (16, 719, 1055, 759), (16, 759, 1046, 738), (16, 738, 827, 684), (16, 684, 1028, 719), (17, 577, 1051, 758), (17, 758, 1048, 298), (17, 298, 826, 484), (17, 484, 928, 577), (18, 457, 997, 665), (18, 665, 976, 318), (18, 318, 837, 316), (18, 316, 881, 457), (19, 575, 1069, 784), (19, 784, 1059, 763), (19, 763, 832, 488), (19, 488, 932, 575), (20, 455, 1063, 783), (20, 783, 1060, 764), (20, 764, 833, 308), (20, 308, 877, 455), (21, 573, 1067, 782), (21, 782, 1061, 765), (21, 765, 831, 486), (21, 486, 930, 573), (22, 453, 881, 316), (22, 316, 837, 326), (22, 326, 841, 324), (22, 324, 885, 453), (23, 571, 1009, 662), (23, 662, 977, 597), (23, 597, 835, 490), (23, 490, 934, 571), (24, 569, 1003, 659), (24, 659, 985, 321), (24, 321, 836, 492), (24, 492, 936, 569), (25, 451, 991, 656), (25, 656, 980, 600), (25, 600, 834, 315), (25, 315, 879, 451), (26, 567, 940, 496), (26, 496, 840, 334), (26, 334, 844, 500), (26, 500, 944, 567), (27, 565, 934, 490), (27, 490, 835, 327), (27, 327, 839, 494), (27, 494, 938, 565), (28, 563, 936, 492), (28, 492, 836, 329), (28, 329, 840, 496), (28, 496, 940, 563), (29, 449, 879, 315), (29, 315, 834, 328), (29, 328, 838, 323), (29, 323, 883, 449), (30, 447, 889, 332), (30, 332, 845, 342), (30, 342, 849, 340), (30, 340, 893, 447), (31, 445, 883, 323), (31, 323, 838, 336), (31, 336, 842, 331), (31, 331, 887, 445), (32, 443, 885, 324), (32, 324, 841, 335), (32, 335, 845, 332), (32, 332, 889, 443), (33, 561, 938, 494), (33, 494, 839, 337), (33, 337, 843, 498), (33, 498, 942, 561), (34, 559, 948, 504), (34, 504, 848, 350), (34, 350, 852, 508), (34, 508, 952, 559), (35, 557, 942, 498), (35, 498, 843, 343), (35, 343, 847, 502), (35, 502, 946, 557), (36, 555, 944, 500), (36, 500, 844, 345), (36, 345, 848, 504), (36, 504, 948, 555), (37, 441, 887, 331), (37, 331, 842, 344), (37, 344, 846, 339), (37, 339, 891, 441), (38, 439, 897, 348), (38, 348, 853, 358), (38, 358, 857, 356), (38, 356, 901, 439), (39, 437, 891, 339), (39, 339, 846, 352), (39, 352, 850, 347), (39, 347, 895, 437), (40, 435, 893, 340), (40, 340, 849, 351), (40, 351, 853, 348), (40, 348, 897, 435), (41, 553, 946, 502), (41, 502, 847, 353), (41, 353, 851, 506), (41, 506, 950, 553), (42, 551, 954, 510), (42, 510, 855, 366), (42, 366, 859, 514), (42, 514, 958, 551), (43, 549, 950, 506), (43, 506, 851, 359), (43, 359, 855, 510), (43, 510, 954, 549), (44, 547, 952, 508), (44, 508, 852, 361), (44, 361, 856, 512), (44, 512, 956, 547), (45, 433, 895, 347), (45, 347, 850, 360), (45, 360, 854, 355), (45, 355, 899, 433), (46, 545, 960, 516), (46, 516, 860, 374), (46, 374, 864, 520), (46, 520, 964, 545), (47, 543, 956, 512), (47, 512, 856, 368), (47, 368, 860, 516), (47, 516, 960, 543), (48, 431, 899, 355), (48, 355, 854, 367), (48, 367, 858, 363), (48, 363, 903, 431), (49, 429, 901, 356), (49, 356, 857, 369), (49, 369, 861, 364), (49, 364, 905, 429), (50, 541, 968, 524), (50, 524, 907, 371), (50, 371, 862, 370), (50, 370, 963, 541), (51, 425, 903, 363), (51, 363, 858, 376), (51, 376, 862, 371), (51, 371, 907, 425), (52, 423, 905, 364), (52, 364, 861, 375), (52, 375, 865, 372), (52, 372, 909, 423), (53, 539, 958, 514), (53, 514, 859, 377), (53, 377, 863, 518), (53, 518, 962, 539), (54, 377, 859, 416), (54, 416, 904, 422), (54, 422, 908, 420), (54, 420, 863, 377), (55, 422, 904, 417), (55, 417, 905, 423), (55, 423, 909, 421), (55, 421, 908, 422), (56, 374, 860, 414), (56, 414, 902, 424), (56, 424, 906, 418), (56, 418, 864, 374), (57, 424, 902, 415), (57, 415, 903, 425), (57, 425, 907, 419), (57, 419, 906, 424), (58, 537, 964, 520), (58, 520, 864, 418), (58, 418, 906, 522), (58, 522, 966, 537), (59, 535, 966, 522), (59, 522, 906, 419), (59, 419, 907, 524), (59, 524, 968, 535), (60, 366, 855, 412), (60, 412, 900, 428), (60, 428, 904, 416), (60, 416, 859, 366), (61, 428, 900, 413), (61, 413, 901, 429), (61, 429, 905, 417), (61, 417, 904, 428), (62, 368, 856, 410), (62, 410, 898, 430), (62, 430, 902, 414), (62, 414, 860, 368), (63, 430, 898, 411), (63, 411, 899, 431), (63, 431, 903, 415), (63, 415, 902, 430), (64, 361, 852, 406), (64, 406, 894, 432), (64, 432, 898, 410), (64, 410, 856, 361), (65, 432, 894, 407), (65, 407, 895, 433), (65, 433, 899, 411), (65, 411, 898, 432), (66, 353, 847, 404), (66, 404, 892, 434), (66, 434, 896, 408), (66, 408, 851, 353), (67, 434, 892, 405), (67, 405, 893, 435), (67, 435, 897, 409), (67, 409, 896, 434), (68, 350, 848, 402), (68, 402, 890, 436), (68, 436, 894, 406), (68, 406, 852, 350), (69, 436, 890, 403), (69, 403, 891, 437), (69, 437, 895, 407), (69, 407, 894, 436), (70, 359, 851, 408), (70, 408, 896, 438), (70, 438, 900, 412), (70, 412, 855, 359), (71, 438, 896, 409), (71, 409, 897, 439), (71, 439, 901, 413), (71, 413, 900, 438), (72, 345, 844, 398), (72, 398, 886, 440), (72, 440, 890, 402), (72, 402, 848, 345), (73, 440, 886, 399), (73, 399, 887, 441), (73, 441, 891, 403), (73, 403, 890, 440), (74, 337, 839, 396), (74, 396, 884, 442), (74, 442, 888, 400), (74, 400, 843, 337), (75, 442, 884, 397), (75, 397, 885, 443), (75, 443, 889, 401), (75, 401, 888, 442), (76, 334, 840, 394), (76, 394, 882, 444), (76, 444, 886, 398), (76, 398, 844, 334), (77, 444, 882, 395), (77, 395, 883, 445), (77, 445, 887, 399), (77, 399, 886, 444), (78, 343, 843, 400), (78, 400, 888, 446), (78, 446, 892, 404), (78, 404, 847, 343), (79, 446, 888, 401), (79, 401, 889, 447), (79, 447, 893, 405), (79, 405, 892, 446), (80, 329, 836, 390), (80, 390, 878, 448), (80, 448, 882, 394), (80, 394, 840, 329), (81, 448, 878, 391), (81, 391, 879, 449), (81, 449, 883, 395), (81, 395, 882, 448), (82, 321, 985, 653), (82, 653, 988, 450), (82, 450, 878, 390), (82, 390, 836, 321), (83, 450, 988, 650), (83, 650, 991, 451), (83, 451, 879, 391), (83, 391, 878, 450), (84, 327, 835, 392), (84, 392, 880, 452), (84, 452, 884, 396), (84, 396, 839, 327), (85, 452, 880, 393), (85, 393, 881, 453), (85, 453, 885, 397), (85, 397, 884, 452), (86, 765, 1061, 781), (86, 781, 1062, 454), (86, 454, 876, 388), (86, 388, 831, 765), (87, 454, 1062, 780), (87, 780, 1063, 455), (87, 455, 877, 389), (87, 389, 876, 454), (88, 597, 977, 647), (88, 647, 994, 456), (88, 456, 880, 392), (88, 392, 835, 597), (89, 456, 994, 644), (89, 644, 997, 457), (89, 457, 881, 393), (89, 393, 880, 456), (90, 533, 926, 482), (90, 482, 828, 300), (90, 300, 873, 526), (90, 526, 970, 533), (91, 531, 970, 526), (91, 526, 873, 385), (91, 385, 872, 528), (91, 528, 972, 531), (92, 717, 1026, 682), (92, 682, 829, 380), (92, 380, 868, 686), (92, 686, 1030, 717), (93, 715, 1030, 686), (93, 686, 868, 381), (93, 381, 869, 688), (93, 688, 1032, 715), (94, 713, 1028, 684), (94, 684, 827, 299), (94, 299, 871, 690), (94, 690, 1034, 713), (95, 711, 1034, 690), (95, 690, 871, 383), (95, 383, 870, 692), (95, 692, 1036, 711), (96, 763, 1059, 779), (96, 779, 1064, 464), (96, 464, 874, 386), (96, 386, 832, 763), (97, 464, 1064, 778), (97, 778, 1065, 465), (97, 465, 875, 387), (97, 387, 874, 464), (98, 381, 868, 458), (98, 458, 971, 530), (98, 530, 973, 459), (98, 459, 869, 381), (99, 530, 971, 527), (99, 527, 970, 531), (99, 531, 972, 529), (99, 529, 973, 530), (100, 380, 829, 302), (100, 302, 927, 532), (100, 532, 971, 458), (100, 458, 868, 380), (101, 532, 927, 483), (101, 483, 926, 533), (101, 533, 970, 527), (101, 527, 971, 532), (102, 421, 909, 426), (102, 426, 967, 534), (102, 534, 969, 427), (102, 427, 908, 421), (103, 534, 967, 523), (103, 523, 966, 535), (103, 535, 968, 525), (103, 525, 969, 534), (104, 372, 865, 373), (104, 373, 965, 536), (104, 536, 967, 426), (104, 426, 909, 372), (105, 536, 965, 521), (105, 521, 964, 537), (105, 537, 966, 523), (105, 523, 967, 536), (106, 376, 858, 362), (106, 362, 959, 538), (106, 538, 963, 370), (106, 370, 862, 376), (107, 538, 959, 515), (107, 515, 958, 539), (107, 539, 962, 519), (107, 519, 963, 538), (108, 420, 908, 427), (108, 427, 969, 540), (108, 540, 962, 518), (108, 518, 863, 420), (109, 540, 969, 525), (109, 525, 968, 541), (109, 541, 963, 519), (109, 519, 962, 540), (110, 369, 857, 357), (110, 357, 957, 542), (110, 542, 961, 365), (110, 365, 861, 369), (111, 542, 957, 513), (111, 513, 956, 543), (111, 543, 960, 517), (111, 517, 961, 542), (112, 375, 861, 365), (112, 365, 961, 544), (112, 544, 965, 373), (112, 373, 865, 375), (113, 544, 961, 517), (113, 517, 960, 545), (113, 545, 964, 521), (113, 521, 965, 544), (114, 358, 853, 349), (114, 349, 953, 546), (114, 546, 957, 357), (114, 357, 857, 358), (115, 546, 953, 509), (115, 509, 952, 547), (115, 547, 956, 513), (115, 513, 957, 546), (116, 360, 850, 346), (116, 346, 951, 548), (116, 548, 955, 354), (116, 354, 854, 360), (117, 548, 951, 507), (117, 507, 950, 549), (117, 549, 954, 511), (117, 511, 955, 548), (118, 367, 854, 354), (118, 354, 955, 550), (118, 550, 959, 362), (118, 362, 858, 367), (119, 550, 955, 511), (119, 511, 954, 551), (119, 551, 958, 515), (119, 515, 959, 550), (120, 352, 846, 338), (120, 338, 947, 552), (120, 552, 951, 346), (120, 346, 850, 352), (121, 552, 947, 503), (121, 503, 946, 553), (121, 553, 950, 507), (121, 507, 951, 552), (122, 342, 845, 333), (122, 333, 945, 554), (122, 554, 949, 341), (122, 341, 849, 342), (123, 554, 945, 501), (123, 501, 944, 555), (123, 555, 948, 505), (123, 505, 949, 554), (124, 344, 842, 330), (124, 330, 943, 556), (124, 556, 947, 338), (124, 338, 846, 344), (125, 556, 943, 499), (125, 499, 942, 557), (125, 557, 946, 503), (125, 503, 947, 556), (126, 351, 849, 341), (126, 341, 949, 558), (126, 558, 953, 349), (126, 349, 853, 351), (127, 558, 949, 505), (127, 505, 948, 559), (127, 559, 952, 509), (127, 509, 953, 558), (128, 336, 838, 322), (128, 322, 939, 560), (128, 560, 943, 330), (128, 330, 842, 336), (129, 560, 939, 495), (129, 495, 938, 561), (129, 561, 942, 499), (129, 499, 943, 560), (130, 326, 837, 317), (130, 317, 937, 562), (130, 562, 941, 325), (130, 325, 841, 326), (131, 562, 937, 493), (131, 493, 936, 563), (131, 563, 940, 497), (131, 497, 941, 562), (132, 328, 834, 314), (132, 314, 935, 564), (132, 564, 939, 322), (132, 322, 838, 328), (133, 564, 935, 491), (133, 491, 934, 565), (133, 565, 938, 495), (133, 495, 939, 564), (134, 335, 841, 325), (134, 325, 941, 566), (134, 566, 945, 333), (134, 333, 845, 335), (135, 566, 941, 497), (135, 497, 940, 567), (135, 567, 944, 501), (135, 501, 945, 566), (136, 318, 976, 641), (136, 641, 1000, 568), (136, 568, 937, 317), (136, 317, 837, 318), (137, 568, 1000, 638), (137, 638, 1003, 569), (137, 569, 936, 493), (137, 493, 937, 568), (138, 600, 980, 635), (138, 635, 1006, 570), (138, 570, 935, 314), (138, 314, 834, 600), (139, 570, 1006, 632), (139, 632, 1009, 571), (139, 571, 934, 491), (139, 491, 935, 570), (140, 310, 1058, 777), (140, 777, 1066, 572), (140, 572, 931, 306), (140, 306, 830, 310), (141, 572, 1066, 776), (141, 776, 1067, 573), (141, 573, 930, 487), (141, 487, 931, 572), (142, 764, 1060, 775), (142, 775, 1068, 574), (142, 574, 933, 309), (142, 309, 833, 764), (143, 574, 1068, 774), (143, 774, 1069, 575), (143, 575, 932, 489), (143, 489, 933, 574), (144, 738, 1046, 757), (144, 757, 1050, 576), (144, 576, 929, 305), (144, 305, 827, 738), (145, 576, 1050, 756), (145, 756, 1051, 577), (145, 577, 928, 485), (145, 485, 929, 576), (146, 301, 1049, 755), (146, 755, 1052, 578), (146, 578, 927, 302), (146, 302, 829, 301), (147, 578, 1052, 754), (147, 754, 1053, 579), (147, 579, 926, 483), (147, 483, 927, 578), (148, 297, 869, 459), (148, 459, 973, 580), (148, 580, 922, 478), (148, 478, 822, 297), (149, 580, 973, 529), (149, 529, 972, 581), (149, 581, 923, 479), (149, 479, 922, 580), (150, 709, 1024, 680), (150, 680, 825, 480), (150, 480, 924, 694), (150, 694, 1038, 709), (151, 707, 1038, 694), (151, 694, 924, 481), (151, 481, 925, 696), (151, 696, 1040, 707), (152, 289, 816, 466), (152, 466, 910, 584), (152, 584, 918, 474), (152, 474, 820, 289), (153, 584, 910, 467), (153, 467, 911, 585), (153, 585, 919, 475), (153, 475, 918, 584), (154, 705, 1018, 674), (154, 674, 819, 476), (154, 476, 920, 698), (154, 698, 1042, 705), (155, 703, 1042, 698), (155, 698, 920, 477), (155, 477, 921, 700), (155, 700, 1044, 703), (156, 278, 817, 275), (156, 275, 913, 588), (156, 588, 916, 472), (156, 472, 815, 278), (157, 588, 913, 469), (157, 469, 912, 589), (157, 589, 917, 473), (157, 473, 916, 588), (158, 270, 812, 274), (158, 274, 911, 590), (158, 590, 914, 470), (158, 470, 810, 270), (159, 590, 911, 467), (159, 467, 910, 591), (159, 591, 915, 471), (159, 471, 914, 590), (160, 287, 813, 468), (160, 468, 912, 592), (160, 592, 920, 476), (160, 476, 819, 287), (161, 592, 912, 469), (161, 469, 913, 593), (161, 593, 921, 477), (161, 477, 920, 592), (162, 624, 1080, 809), (162, 809, 1081, 627), (162, 627, 1007, 630), (162, 630, 1004, 624), (163, 625, 1004, 630), (163, 630, 1007, 628), (163, 628, 1008, 631), (163, 631, 1005, 625), (164, 626, 1005, 631), (164, 631, 1008, 629), (164, 629, 1009, 632), (164, 632, 1006, 626), (165, 787, 1071, 808), (165, 808, 1080, 624), (165, 624, 1004, 633), (165, 633, 982, 787), (166, 602, 982, 633), (166, 633, 1004, 625), (166, 625, 1005, 634), (166, 634, 981, 602), (167, 601, 981, 634), (167, 634, 1005, 626), (167, 626, 1006, 635), (167, 635, 980, 601), (168, 618, 1078, 807), (168, 807, 1079, 621), (168, 621, 1001, 636), (168, 636, 998, 618), (169, 619, 998, 636), (169, 636, 1001, 622), (169, 622, 1002, 637), (169, 637, 999, 619), (170, 620, 999, 637), (170, 637, 1002, 623), (170, 623, 1003, 638), (170, 638, 1000, 620), (171, 594, 1072, 806), (171, 806, 1078, 618), (171, 618, 998, 639), (171, 639, 974, 594), (172, 595, 974, 639), (172, 639, 998, 619), (172, 619, 999, 640), (172, 640, 975, 595), (173, 596, 975, 640), (173, 640, 999, 620), (173, 620, 1000, 641), (173, 641, 976, 596), (174, 612, 1076, 805), (174, 805, 1077, 615), (174, 615, 995, 642), (174, 642, 992, 612), (175, 613, 992, 642), (175, 642, 995, 616), (175, 616, 996, 643), (175, 643, 993, 613), (176, 614, 993, 643), (176, 643, 996, 617), (176, 617, 997, 644), (176, 644, 994, 614), (177, 786, 1070, 804), (177, 804, 1076, 612), (177, 612, 992, 645), (177, 645, 979, 786), (178, 599, 979, 645), (178, 645, 992, 613), (178, 613, 993, 646), (178, 646, 978, 599), (179, 598, 978, 646), (179, 646, 993, 614), (179, 614, 994, 647), (179, 647, 977, 598), (180, 606, 1074, 803), (180, 803, 1075, 609), (180, 609, 989, 648), (180, 648, 986, 606), (181, 607, 986, 648), (181, 648, 989, 610), (181, 610, 990, 649), (181, 649, 987, 607), (182, 608, 987, 649), (182, 649, 990, 611), (182, 611, 991, 650), (182, 650, 988, 608), (183, 603, 1073, 802), (183, 802, 1074, 606), (183, 606, 986, 651), (183, 651, 983, 603), (184, 604, 983, 651), (184, 651, 986, 607), (184, 607, 987, 652), (184, 652, 984, 604), (185, 605, 984, 652), (185, 652, 987, 608), (185, 608, 988, 653), (185, 653, 985, 605), (186, 609, 1075, 801), (186, 801, 1071, 787), (186, 787, 982, 654), (186, 654, 989, 609), (187, 610, 989, 654), (187, 654, 982, 602), (187, 602, 981, 655), (187, 655, 990, 610), (188, 611, 990, 655), (188, 655, 981, 601), (188, 601, 980, 656), (188, 656, 991, 611), (189, 621, 1079, 800), (189, 800, 1073, 603), (189, 603, 983, 657), (189, 657, 1001, 621), (190, 622, 1001, 657), (190, 657, 983, 604), (190, 604, 984, 658), (190, 658, 1002, 622), (191, 623, 1002, 658), (191, 658, 984, 605), (191, 605, 985, 659), (191, 659, 1003, 623), (192, 627, 1081, 799), (192, 799, 1070, 786), (192, 786, 979, 660), (192, 660, 1007, 627), (193, 628, 1007, 660), (193, 660, 979, 599), (193, 599, 978, 661), (193, 661, 1008, 628), (194, 629, 1008, 661), (194, 661, 978, 598), (194, 598, 977, 662), (194, 662, 1009, 629), (195, 615, 1077, 798), (195, 798, 1072, 594), (195, 594, 974, 663), (195, 663, 995, 615), (196, 616, 995, 663), (196, 663, 974, 595), (196, 595, 975, 664), (196, 664, 996, 616), (197, 617, 996, 664), (197, 664, 975, 596), (197, 596, 976, 665), (197, 665, 997, 617), (198, 475, 919, 586), (198, 586, 1043, 702), (198, 702, 1045, 587), (198, 587, 918, 475), (199, 702, 1043, 699), (199, 699, 1042, 703), (199, 703, 1044, 701), (199, 701, 1045, 702), (200, 283, 818, 282), (200, 282, 1019, 704), (200, 704, 1043, 586), (200, 586, 919, 283), (201, 704, 1019, 675), (201, 675, 1018, 705), (201, 705, 1042, 699), (201, 699, 1043, 704), (202, 479, 923, 582), (202, 582, 1039, 706), (202, 706, 1041, 583), (202, 583, 922, 479), (203, 706, 1039, 695), (203, 695, 1038, 707), (203, 707, 1040, 697), (203, 697, 1041, 706), (204, 292, 824, 291), (204, 291, 1025, 708), (204, 708, 1039, 582), (204, 582, 923, 292), (205, 708, 1025, 681), (205, 681, 1024, 709), (205, 709, 1038, 695), (205, 695, 1039, 708), (206, 385, 873, 462), (206, 462, 1035, 710), (206, 710, 1037, 463), (206, 463, 872, 385), (207, 710, 1035, 691), (207, 691, 1034, 711), (207, 711, 1036, 693), (207, 693, 1037, 710), (208, 300, 828, 304), (208, 304, 1029, 712), (208, 712, 1035, 462), (208, 462, 873, 300), (209, 712, 1029, 685), (209, 685, 1028, 713), (209, 713, 1034, 691), (209, 691, 1035, 712), (210, 379, 866, 460), (210, 460, 1031, 714), (210, 714, 1033, 461), (210, 461, 867, 379), (211, 714, 1031, 687), (211, 687, 1030, 715), (211, 715, 1032, 689), (211, 689, 1033, 714), (212, 378, 826, 303), (212, 303, 1027, 716), (212, 716, 1031, 460), (212, 460, 866, 378), (213, 716, 1027, 683), (213, 683, 1026, 717), (213, 717, 1030, 687), (213, 687, 1031, 716), (214, 739, 1047, 753), (214, 753, 1054, 718), (214, 718, 1029, 304), (214, 304, 828, 739), (215, 718, 1054, 752), (215, 752, 1055, 719), (215, 719, 1028, 685), (215, 685, 1029, 718), (216, 298, 1048, 751), (216, 751, 1056, 720), (216, 720, 1027, 303), (216, 303, 826, 298), (217, 720, 1056, 750), (217, 750, 1057, 721), (217, 721, 1026, 683), (217, 683, 1027, 720), (218, 294, 867, 461), (218, 461, 1033, 722), (218, 722, 1023, 290), (218, 290, 823, 294), (219, 722, 1033, 689), (219, 689, 1032, 723), (219, 723, 1022, 679), (219, 679, 1023, 722), (220, 384, 872, 463), (220, 463, 1037, 724), (220, 724, 1025, 291), (220, 291, 824, 384), (221, 724, 1037, 693), (221, 693, 1036, 725), (221, 725, 1024, 681), (221, 681, 1025, 724), (222, 478, 922, 583), (222, 583, 1041, 726), (222, 726, 1022, 678), (222, 678, 822, 478), (223, 726, 1041, 697), (223, 697, 1040, 727), (223, 727, 1023, 679), (223, 679, 1022, 726), (224, 286, 817, 670), (224, 670, 1014, 728), (224, 728, 1020, 676), (224, 676, 821, 286), (225, 728, 1014, 671), (225, 671, 1015, 729), (225, 729, 1021, 677), (225, 677, 1020, 728), (226, 288, 812, 273), (226, 273, 1013, 730), (226, 730, 1019, 282), (226, 282, 818, 288), (227, 730, 1013, 669), (227, 669, 1012, 731), (227, 731, 1018, 675), (227, 675, 1019, 730), (228, 474, 918, 587), (228, 587, 1045, 732), (228, 732, 1021, 285), (228, 285, 820, 474), (229, 732, 1045, 701), (229, 701, 1044, 733), (229, 733, 1020, 677), (229, 677, 1021, 732), (230, 277, 816, 276), (230, 276, 1015, 734), (230, 734, 1017, 279), (230, 279, 814, 277), (231, 734, 1015, 671), (231, 671, 1014, 735), (231, 735, 1016, 673), (231, 673, 1017, 734), (232, 270, 810, 666), (232, 666, 1010, 736), (232, 736, 1013, 273), (232, 273, 812, 270), (233, 736, 1010, 667), (233, 667, 1011, 737), (233, 737, 1012, 669), (233, 669, 1013, 736), (234, 748, 1011, 667), (234, 667, 1010, 749), (234, 749, 1057, 750), (234, 750, 1056, 748), (235, 740, 811, 271), (235, 271, 1011, 748), (235, 748, 1056, 751), (235, 751, 1048, 740), (236, 746, 1017, 673), (236, 673, 1016, 747), (236, 747, 1055, 752), (236, 752, 1054, 746), (237, 296, 814, 279), (237, 279, 1017, 746), (237, 746, 1054, 753), (237, 753, 1047, 296), (238, 744, 914, 471), (238, 471, 915, 745), (238, 745, 1053, 754), (238, 754, 1052, 744), (239, 741, 810, 470), (239, 470, 914, 744), (239, 744, 1052, 755), (239, 755, 1049, 741), (240, 742, 916, 473), (240, 473, 917, 743), (240, 743, 1051, 756), (240, 756, 1050, 742), (241, 295, 815, 472), (241, 472, 916, 742), (241, 742, 1050, 757), (241, 757, 1046, 295), (242, 743, 917, 281), (242, 281, 811, 740), (242, 740, 1048, 758), (242, 758, 1051, 743), (243, 747, 1016, 672), (243, 672, 815, 295), (243, 295, 1046, 759), (243, 759, 1055, 747), (244, 749, 1010, 666), (244, 666, 810, 741), (244, 741, 1049, 760), (244, 760, 1057, 749), (245, 745, 915, 280), (245, 280, 814, 296), (245, 296, 1047, 761), (245, 761, 1053, 745), (246, 772, 929, 485), (246, 485, 928, 773), (246, 773, 1069, 774), (246, 774, 1068, 772), (247, 312, 827, 305), (247, 305, 929, 772), (247, 772, 1068, 775), (247, 775, 1060, 312), (248, 770, 925, 481), (248, 481, 924, 771), (248, 771, 1067, 776), (248, 776, 1066, 770), (249, 762, 823, 293), (249, 293, 925, 770), (249, 770, 1066, 777), (249, 777, 1058, 762), (250, 768, 866, 379), (250, 379, 867, 769), (250, 769, 1065, 778), (250, 778, 1064, 768), (251, 311, 826, 378), (251, 378, 866, 768), (251, 768, 1064, 779), (251, 779, 1059, 311), (252, 766, 870, 383), (252, 383, 871, 767), (252, 767, 1063, 780), (252, 780, 1062, 766), (253, 313, 825, 382), (253, 382, 870, 766), (253, 766, 1062, 781), (253, 781, 1061, 313), (254, 771, 924, 480), (254, 480, 825, 313), (254, 313, 1061, 782), (254, 782, 1067, 771), (255, 767, 871, 299), (255, 299, 827, 312), (255, 312, 1060, 783), (255, 783, 1063, 767), (256, 773, 928, 484), (256, 484, 826, 311), (256, 311, 1059, 784), (256, 784, 1069, 773), (257, 769, 867, 294), (257, 294, 823, 762), (257, 762, 1058, 785), (257, 785, 1065, 769), (258, 793, 877, 308), (258, 308, 833, 788), (258, 788, 1072, 798), (258, 798, 1077, 793), (259, 797, 930, 486), (259, 486, 831, 319), (259, 319, 1070, 799), (259, 799, 1081, 797), (260, 795, 932, 488), (260, 488, 832, 789), (260, 789, 1073, 800), (260, 800, 1079, 795), (261, 791, 875, 307), (261, 307, 830, 320), (261, 320, 1071, 801), (261, 801, 1075, 791), (262, 789, 832, 386), (262, 386, 874, 790), (262, 790, 1074, 802), (262, 802, 1073, 789), (263, 790, 874, 387), (263, 387, 875, 791), (263, 791, 1075, 803), (263, 803, 1074, 790), (264, 319, 831, 388), (264, 388, 876, 792), (264, 792, 1076, 804), (264, 804, 1070, 319), (265, 792, 876, 389), (265, 389, 877, 793), (265, 793, 1077, 805), (265, 805, 1076, 792), (266, 788, 833, 309), (266, 309, 933, 794), (266, 794, 1078, 806), (266, 806, 1072, 788), (267, 794, 933, 489), (267, 489, 932, 795), (267, 795, 1079, 807), (267, 807, 1078, 794), (268, 320, 830, 306), (268, 306, 931, 796), (268, 796, 1080, 808), (268, 808, 1071, 320), (269, 796, 931, 487), (269, 487, 930, 797), (269, 797, 1081, 809), (269, 809, 1080, 796)])
me_cube_001.polygons.foreach_set('use_smooth', [True] * 1080)
me_cube_001.use_remesh_preserve_volume = False
me_cube_001.use_remesh_preserve_attributes = False
me_cube_001.use_mirror_vertex_groups = False
me_cube_001.update()

# ---- objects
ob_cube = bpy.data.objects.new('Cube', me_cube_001)

# ---- transforms, parenting, visibility, modifiers, constraints
ob_cube.location = (0.5263, 0.05206, 0.9371)
ob_cube.lineart.crease_threshold = 0.0

# ---- collection membership
col_collection_1.objects.link(ob_cube)

# ---- scene / render settings (as saved in the file)
scene.frame_start = 1; scene.frame_end = 250; scene.frame_set(1)
scene.render.engine = 'BLENDER_EEVEE_NEXT'
scene.render.resolution_percentage = 50
scene.render.dither_intensity = 0.0
scene.cycles.use_denoising = False
scene.cycles.samples = 128
scene.cycles.sampling_pattern = 'TABULATED_SOBOL'
scene.cycles.use_adaptive_sampling = False
scene.cycles.use_light_tree = False
scene.cycles.blur_glossy = 0.0
scene.cycles.sample_clamp_indirect = 0.0
scene.view_settings.view_transform = 'Standard'
bpy.context.view_layer.update()

# ---- added for rendering (the .blend has no active camera and no usable light): camera, sun
cam_auto = bpy.data.cameras.new('AutoCamera')
cam_auto.lens = 50.0
cam_auto.sensor_width = 36.0
cam_auto.clip_end = 1000.0
ob_auto_camera = bpy.data.objects.new('AutoCamera', cam_auto)
scene.collection.objects.link(ob_auto_camera)
ob_auto_camera.location = (15.8929, -19.1549, 19.3515)
ob_auto_camera.rotation_euler = (1.09748, -7.21219e-08, 0.694738)
scene.camera = ob_auto_camera
light_auto_sun = bpy.data.lights.new('AutoSun', 'SUN')
light_auto_sun.energy = 3.0
light_auto_sun.angle = 0.0523599
ob_auto_sun = bpy.data.objects.new('AutoSun', light_auto_sun)
scene.collection.objects.link(ob_auto_sun)
ob_auto_sun.rotation_euler = (0.872665, 0.174533, 0.523599)
bpy.context.view_layer.update()
